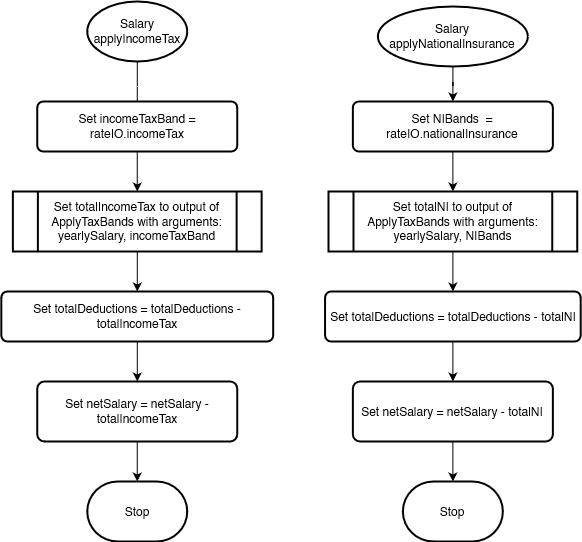

The diagram above was exported from draw.io. Its source (the exported page's mxGraphModel, read from the mxfile embedded in the PNG):
<mxGraphModel dx="2074" dy="1094" grid="1" gridSize="10" guides="1" tooltips="1" connect="1" arrows="1" fold="1" page="1" pageScale="1" pageWidth="827" pageHeight="1169" math="0" shadow="0">
  <root>
    <mxCell id="WIyWlLk6GJQsqaUBKTNV-0" />
    <mxCell id="WIyWlLk6GJQsqaUBKTNV-1" parent="WIyWlLk6GJQsqaUBKTNV-0" />
    <mxCell id="Bx7wt8Y29IsXY4xVtoJw-0" value="" style="edgeStyle=orthogonalEdgeStyle;rounded=0;orthogonalLoop=1;jettySize=auto;html=1;" parent="WIyWlLk6GJQsqaUBKTNV-1" source="Bx7wt8Y29IsXY4xVtoJw-1" edge="1">
      <mxGeometry relative="1" as="geometry">
        <mxPoint x="148.75" y="140" as="targetPoint" />
      </mxGeometry>
    </mxCell>
    <mxCell id="Bx7wt8Y29IsXY4xVtoJw-1" value="Salary&lt;br&gt;applyIncomeTax" style="strokeWidth=2;html=1;shape=mxgraph.flowchart.start_1;whiteSpace=wrap;" parent="WIyWlLk6GJQsqaUBKTNV-1" vertex="1">
      <mxGeometry x="98.75" y="30" width="100" height="60" as="geometry" />
    </mxCell>
    <mxCell id="Bx7wt8Y29IsXY4xVtoJw-76" value="" style="edgeStyle=orthogonalEdgeStyle;rounded=0;orthogonalLoop=1;jettySize=auto;html=1;" parent="WIyWlLk6GJQsqaUBKTNV-1" source="Bx7wt8Y29IsXY4xVtoJw-5" target="Bx7wt8Y29IsXY4xVtoJw-70" edge="1">
      <mxGeometry relative="1" as="geometry" />
    </mxCell>
    <mxCell id="Bx7wt8Y29IsXY4xVtoJw-5" value="Salary&lt;br&gt;applyNationalInsurance" style="strokeWidth=2;html=1;shape=mxgraph.flowchart.start_1;whiteSpace=wrap;" parent="WIyWlLk6GJQsqaUBKTNV-1" vertex="1">
      <mxGeometry x="389.37" y="35" width="150" height="60" as="geometry" />
    </mxCell>
    <mxCell id="Bx7wt8Y29IsXY4xVtoJw-62" value="" style="edgeStyle=orthogonalEdgeStyle;rounded=0;orthogonalLoop=1;jettySize=auto;html=1;" parent="WIyWlLk6GJQsqaUBKTNV-1" source="Bx7wt8Y29IsXY4xVtoJw-54" target="Bx7wt8Y29IsXY4xVtoJw-61" edge="1">
      <mxGeometry relative="1" as="geometry" />
    </mxCell>
    <mxCell id="Bx7wt8Y29IsXY4xVtoJw-54" value="Set totalIncomeTax to output of ApplyTaxBands with arguments:&lt;div&gt;yearlySalary, incomeTaxBand&lt;br&gt;&lt;/div&gt;" style="shape=process;whiteSpace=wrap;html=1;backgroundOutline=1;strokeWidth=2;" parent="WIyWlLk6GJQsqaUBKTNV-1" vertex="1">
      <mxGeometry x="24.380000000000003" y="220" width="248.75" height="60" as="geometry" />
    </mxCell>
    <mxCell id="Bx7wt8Y29IsXY4xVtoJw-58" value="" style="edgeStyle=orthogonalEdgeStyle;rounded=0;orthogonalLoop=1;jettySize=auto;html=1;" parent="WIyWlLk6GJQsqaUBKTNV-1" source="Bx7wt8Y29IsXY4xVtoJw-57" target="Bx7wt8Y29IsXY4xVtoJw-54" edge="1">
      <mxGeometry relative="1" as="geometry" />
    </mxCell>
    <mxCell id="Bx7wt8Y29IsXY4xVtoJw-57" value="Set incomeTaxBand = rateIO.incomeTax" style="whiteSpace=wrap;html=1;strokeWidth=2;rounded=1;arcSize=12;" parent="WIyWlLk6GJQsqaUBKTNV-1" vertex="1">
      <mxGeometry x="48.75" y="130" width="200" height="50" as="geometry" />
    </mxCell>
    <mxCell id="Bx7wt8Y29IsXY4xVtoJw-64" value="" style="edgeStyle=orthogonalEdgeStyle;rounded=0;orthogonalLoop=1;jettySize=auto;html=1;" parent="WIyWlLk6GJQsqaUBKTNV-1" source="Bx7wt8Y29IsXY4xVtoJw-61" target="Bx7wt8Y29IsXY4xVtoJw-63" edge="1">
      <mxGeometry relative="1" as="geometry" />
    </mxCell>
    <mxCell id="Bx7wt8Y29IsXY4xVtoJw-61" value="Set totalDeductions = totalDeductions - totalIncomeTax" style="whiteSpace=wrap;html=1;strokeWidth=2;rounded=1;arcSize=12;" parent="WIyWlLk6GJQsqaUBKTNV-1" vertex="1">
      <mxGeometry x="12.809999999999999" y="320" width="271.87" height="50" as="geometry" />
    </mxCell>
    <mxCell id="Bx7wt8Y29IsXY4xVtoJw-66" value="" style="edgeStyle=orthogonalEdgeStyle;rounded=0;orthogonalLoop=1;jettySize=auto;html=1;" parent="WIyWlLk6GJQsqaUBKTNV-1" source="Bx7wt8Y29IsXY4xVtoJw-63" target="Bx7wt8Y29IsXY4xVtoJw-65" edge="1">
      <mxGeometry relative="1" as="geometry" />
    </mxCell>
    <mxCell id="Bx7wt8Y29IsXY4xVtoJw-63" value="Set netSalary = netSalary - totalIncomeTax" style="whiteSpace=wrap;html=1;strokeWidth=2;rounded=1;arcSize=12;" parent="WIyWlLk6GJQsqaUBKTNV-1" vertex="1">
      <mxGeometry x="48.75" y="410" width="200" height="60" as="geometry" />
    </mxCell>
    <mxCell id="Bx7wt8Y29IsXY4xVtoJw-65" value="Stop" style="strokeWidth=2;html=1;shape=mxgraph.flowchart.terminator;whiteSpace=wrap;" parent="WIyWlLk6GJQsqaUBKTNV-1" vertex="1">
      <mxGeometry x="98.75" y="510" width="100" height="60" as="geometry" />
    </mxCell>
    <mxCell id="Bx7wt8Y29IsXY4xVtoJw-67" value="" style="edgeStyle=orthogonalEdgeStyle;rounded=0;orthogonalLoop=1;jettySize=auto;html=1;" parent="WIyWlLk6GJQsqaUBKTNV-1" source="Bx7wt8Y29IsXY4xVtoJw-68" target="Bx7wt8Y29IsXY4xVtoJw-72" edge="1">
      <mxGeometry relative="1" as="geometry" />
    </mxCell>
    <mxCell id="Bx7wt8Y29IsXY4xVtoJw-68" value="Set totalNI to output of ApplyTaxBands with arguments:&lt;div&gt;yearlySalary, NIBands&lt;br&gt;&lt;/div&gt;" style="shape=process;whiteSpace=wrap;html=1;backgroundOutline=1;strokeWidth=2;" parent="WIyWlLk6GJQsqaUBKTNV-1" vertex="1">
      <mxGeometry x="340" y="220" width="248.75" height="60" as="geometry" />
    </mxCell>
    <mxCell id="Bx7wt8Y29IsXY4xVtoJw-69" value="" style="edgeStyle=orthogonalEdgeStyle;rounded=0;orthogonalLoop=1;jettySize=auto;html=1;" parent="WIyWlLk6GJQsqaUBKTNV-1" source="Bx7wt8Y29IsXY4xVtoJw-70" target="Bx7wt8Y29IsXY4xVtoJw-68" edge="1">
      <mxGeometry relative="1" as="geometry" />
    </mxCell>
    <mxCell id="Bx7wt8Y29IsXY4xVtoJw-70" value="Set NIBands&amp;nbsp; = rateIO.nationalInsurance" style="whiteSpace=wrap;html=1;strokeWidth=2;rounded=1;arcSize=12;" parent="WIyWlLk6GJQsqaUBKTNV-1" vertex="1">
      <mxGeometry x="364.37" y="130" width="200" height="50" as="geometry" />
    </mxCell>
    <mxCell id="Bx7wt8Y29IsXY4xVtoJw-71" value="" style="edgeStyle=orthogonalEdgeStyle;rounded=0;orthogonalLoop=1;jettySize=auto;html=1;" parent="WIyWlLk6GJQsqaUBKTNV-1" source="Bx7wt8Y29IsXY4xVtoJw-72" target="Bx7wt8Y29IsXY4xVtoJw-74" edge="1">
      <mxGeometry relative="1" as="geometry" />
    </mxCell>
    <mxCell id="Bx7wt8Y29IsXY4xVtoJw-72" value="Set totalDeductions = totalDeductions - totalNI" style="whiteSpace=wrap;html=1;strokeWidth=2;rounded=1;arcSize=12;" parent="WIyWlLk6GJQsqaUBKTNV-1" vertex="1">
      <mxGeometry x="336.56" y="320" width="255.63" height="50" as="geometry" />
    </mxCell>
    <mxCell id="Bx7wt8Y29IsXY4xVtoJw-73" value="" style="edgeStyle=orthogonalEdgeStyle;rounded=0;orthogonalLoop=1;jettySize=auto;html=1;" parent="WIyWlLk6GJQsqaUBKTNV-1" source="Bx7wt8Y29IsXY4xVtoJw-74" target="Bx7wt8Y29IsXY4xVtoJw-75" edge="1">
      <mxGeometry relative="1" as="geometry" />
    </mxCell>
    <mxCell id="Bx7wt8Y29IsXY4xVtoJw-74" value="Set netSalary = netSalary - totalNI" style="whiteSpace=wrap;html=1;strokeWidth=2;rounded=1;arcSize=12;" parent="WIyWlLk6GJQsqaUBKTNV-1" vertex="1">
      <mxGeometry x="364.37" y="410" width="200" height="60" as="geometry" />
    </mxCell>
    <mxCell id="Bx7wt8Y29IsXY4xVtoJw-75" value="Stop" style="strokeWidth=2;html=1;shape=mxgraph.flowchart.terminator;whiteSpace=wrap;" parent="WIyWlLk6GJQsqaUBKTNV-1" vertex="1">
      <mxGeometry x="414.37" y="510" width="100" height="60" as="geometry" />
    </mxCell>
  </root>
</mxGraphModel>